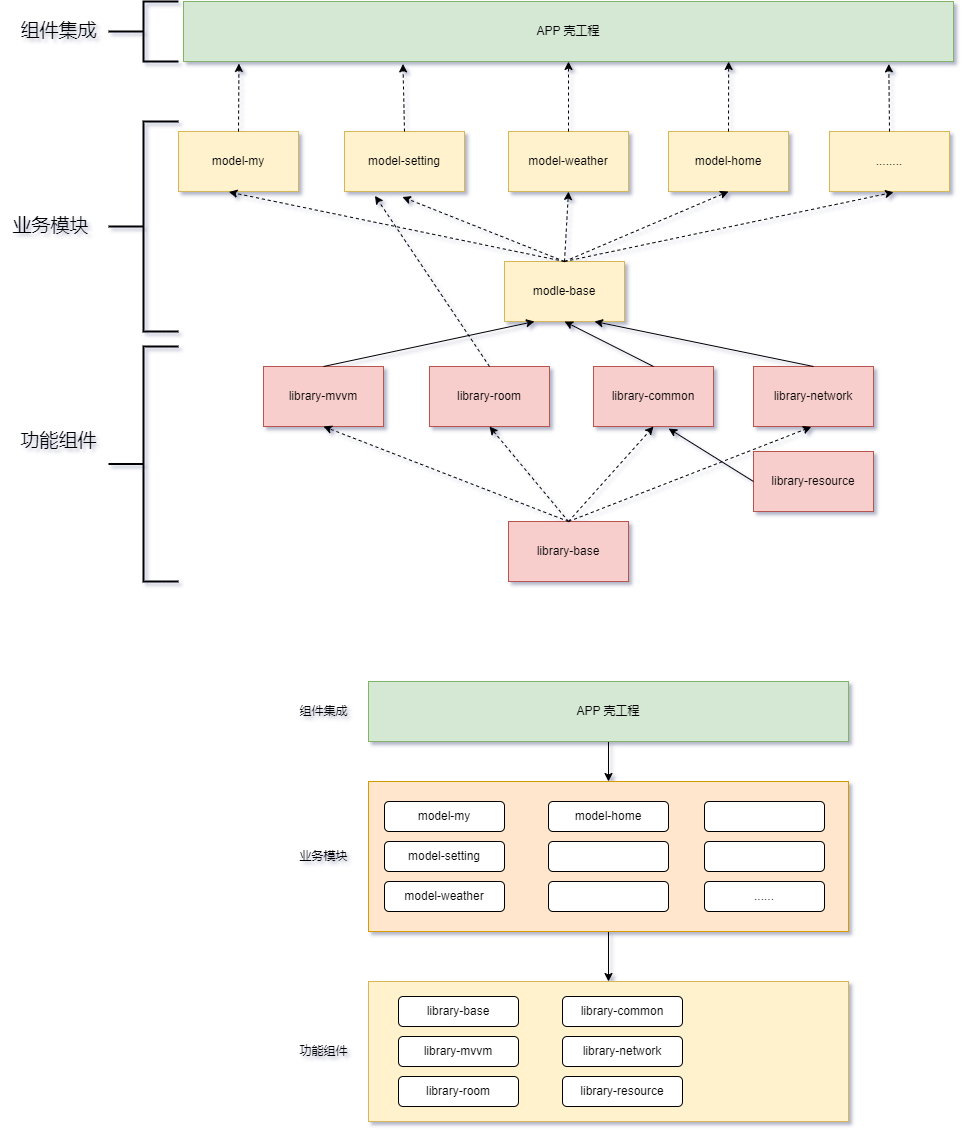

The diagram above was exported from draw.io. Its source (the exported page's mxGraphModel, read from the mxfile embedded in the PNG):
<mxGraphModel dx="2261" dy="750" grid="1" gridSize="10" guides="1" tooltips="1" connect="1" arrows="1" fold="1" page="1" pageScale="1" pageWidth="827" pageHeight="1169" background="#ffffff" math="0" shadow="1">
  <root>
    <mxCell id="0" />
    <mxCell id="1" parent="0" />
    <mxCell id="z_3DKPxAMHo4ZL43pO4x-57" value="modle-base" style="rounded=0;whiteSpace=wrap;html=1;labelBackgroundColor=none;fillColor=#fff2cc;strokeColor=#d6b656;" parent="1" vertex="1">
      <mxGeometry x="354" y="500" width="120" height="60" as="geometry" />
    </mxCell>
    <mxCell id="z_3DKPxAMHo4ZL43pO4x-58" value="library-base" style="rounded=0;whiteSpace=wrap;html=1;labelBackgroundColor=none;fillColor=#f8cecc;strokeColor=#b85450;" parent="1" vertex="1">
      <mxGeometry x="358" y="760" width="120" height="60" as="geometry" />
    </mxCell>
    <mxCell id="z_3DKPxAMHo4ZL43pO4x-59" value="library-mvvm" style="rounded=0;whiteSpace=wrap;html=1;labelBackgroundColor=none;fillColor=#f8cecc;strokeColor=#b85450;" parent="1" vertex="1">
      <mxGeometry x="113" y="605" width="120" height="60" as="geometry" />
    </mxCell>
    <mxCell id="z_3DKPxAMHo4ZL43pO4x-60" value="library-room" style="rounded=0;whiteSpace=wrap;html=1;labelBackgroundColor=none;fillColor=#f8cecc;strokeColor=#b85450;" parent="1" vertex="1">
      <mxGeometry x="279" y="605" width="120" height="60" as="geometry" />
    </mxCell>
    <mxCell id="z_3DKPxAMHo4ZL43pO4x-61" value="library-common" style="rounded=0;whiteSpace=wrap;html=1;labelBackgroundColor=none;fillColor=#f8cecc;strokeColor=#b85450;" parent="1" vertex="1">
      <mxGeometry x="443" y="605" width="120" height="60" as="geometry" />
    </mxCell>
    <mxCell id="z_3DKPxAMHo4ZL43pO4x-62" value="library-network" style="rounded=0;whiteSpace=wrap;html=1;labelBackgroundColor=none;fillColor=#f8cecc;strokeColor=#b85450;" parent="1" vertex="1">
      <mxGeometry x="603" y="605" width="120" height="60" as="geometry" />
    </mxCell>
    <mxCell id="z_3DKPxAMHo4ZL43pO4x-63" value="library-resource" style="rounded=0;whiteSpace=wrap;html=1;labelBackgroundColor=none;fillColor=#f8cecc;strokeColor=#b85450;" parent="1" vertex="1">
      <mxGeometry x="603" y="690" width="120" height="60" as="geometry" />
    </mxCell>
    <mxCell id="z_3DKPxAMHo4ZL43pO4x-65" value="" style="endArrow=classic;html=1;rounded=0;exitX=0.5;exitY=0;exitDx=0;exitDy=0;entryX=0.5;entryY=1;entryDx=0;entryDy=0;dashed=1;labelBackgroundColor=none;fontColor=default;" parent="1" source="z_3DKPxAMHo4ZL43pO4x-58" target="z_3DKPxAMHo4ZL43pO4x-59" edge="1">
      <mxGeometry width="50" height="50" relative="1" as="geometry">
        <mxPoint x="451" y="705" as="sourcePoint" />
        <mxPoint x="501" y="655" as="targetPoint" />
      </mxGeometry>
    </mxCell>
    <mxCell id="z_3DKPxAMHo4ZL43pO4x-66" value="" style="endArrow=classic;html=1;rounded=0;exitX=0.5;exitY=0;exitDx=0;exitDy=0;entryX=0.5;entryY=1;entryDx=0;entryDy=0;dashed=1;labelBackgroundColor=none;fontColor=default;" parent="1" source="z_3DKPxAMHo4ZL43pO4x-58" target="z_3DKPxAMHo4ZL43pO4x-60" edge="1">
      <mxGeometry width="50" height="50" relative="1" as="geometry">
        <mxPoint x="480" y="845" as="sourcePoint" />
        <mxPoint x="150" y="675" as="targetPoint" />
      </mxGeometry>
    </mxCell>
    <mxCell id="z_3DKPxAMHo4ZL43pO4x-67" value="" style="endArrow=classic;html=1;rounded=0;exitX=0.5;exitY=0;exitDx=0;exitDy=0;entryX=0.5;entryY=1;entryDx=0;entryDy=0;dashed=1;labelBackgroundColor=none;fontColor=default;" parent="1" source="z_3DKPxAMHo4ZL43pO4x-58" target="z_3DKPxAMHo4ZL43pO4x-61" edge="1">
      <mxGeometry width="50" height="50" relative="1" as="geometry">
        <mxPoint x="490" y="855" as="sourcePoint" />
        <mxPoint x="160" y="685" as="targetPoint" />
      </mxGeometry>
    </mxCell>
    <mxCell id="z_3DKPxAMHo4ZL43pO4x-68" value="" style="endArrow=classic;html=1;rounded=0;entryX=0.482;entryY=1.007;entryDx=0;entryDy=0;entryPerimeter=0;exitX=0.5;exitY=0;exitDx=0;exitDy=0;dashed=1;labelBackgroundColor=none;fontColor=default;" parent="1" source="z_3DKPxAMHo4ZL43pO4x-58" target="z_3DKPxAMHo4ZL43pO4x-62" edge="1">
      <mxGeometry width="50" height="50" relative="1" as="geometry">
        <mxPoint x="461" y="855" as="sourcePoint" />
        <mxPoint x="474" y="675" as="targetPoint" />
      </mxGeometry>
    </mxCell>
    <mxCell id="z_3DKPxAMHo4ZL43pO4x-69" value="" style="endArrow=classic;html=1;rounded=0;exitX=0;exitY=0.5;exitDx=0;exitDy=0;entryX=0.626;entryY=1.034;entryDx=0;entryDy=0;entryPerimeter=0;labelBackgroundColor=none;fontColor=default;" parent="1" source="z_3DKPxAMHo4ZL43pO4x-63" target="z_3DKPxAMHo4ZL43pO4x-61" edge="1">
      <mxGeometry width="50" height="50" relative="1" as="geometry">
        <mxPoint x="701" y="735" as="sourcePoint" />
        <mxPoint x="751" y="685" as="targetPoint" />
      </mxGeometry>
    </mxCell>
    <mxCell id="z_3DKPxAMHo4ZL43pO4x-74" value="model-my" style="rounded=0;whiteSpace=wrap;html=1;labelBackgroundColor=none;fillColor=#fff2cc;strokeColor=#d6b656;" parent="1" vertex="1">
      <mxGeometry x="28" y="370" width="120" height="60" as="geometry" />
    </mxCell>
    <mxCell id="z_3DKPxAMHo4ZL43pO4x-75" value="model-setting" style="rounded=0;whiteSpace=wrap;html=1;labelBackgroundColor=none;fillColor=#fff2cc;strokeColor=#d6b656;" parent="1" vertex="1">
      <mxGeometry x="194" y="370" width="120" height="60" as="geometry" />
    </mxCell>
    <mxCell id="z_3DKPxAMHo4ZL43pO4x-76" value="model-weather" style="rounded=0;whiteSpace=wrap;html=1;labelBackgroundColor=none;fillColor=#fff2cc;strokeColor=#d6b656;" parent="1" vertex="1">
      <mxGeometry x="358" y="370" width="120" height="60" as="geometry" />
    </mxCell>
    <mxCell id="z_3DKPxAMHo4ZL43pO4x-77" value="model-home" style="rounded=0;whiteSpace=wrap;html=1;labelBackgroundColor=none;fillColor=#fff2cc;strokeColor=#d6b656;" parent="1" vertex="1">
      <mxGeometry x="518" y="370" width="120" height="60" as="geometry" />
    </mxCell>
    <mxCell id="z_3DKPxAMHo4ZL43pO4x-78" value="........" style="rounded=0;whiteSpace=wrap;html=1;labelBackgroundColor=none;fillColor=#fff2cc;strokeColor=#d6b656;" parent="1" vertex="1">
      <mxGeometry x="679" y="370" width="120" height="60" as="geometry" />
    </mxCell>
    <mxCell id="z_3DKPxAMHo4ZL43pO4x-79" value="" style="endArrow=classic;html=1;rounded=0;exitX=0.5;exitY=0;exitDx=0;exitDy=0;entryX=0.42;entryY=1.008;entryDx=0;entryDy=0;dashed=1;entryPerimeter=0;labelBackgroundColor=none;fontColor=default;" parent="1" source="z_3DKPxAMHo4ZL43pO4x-57" target="z_3DKPxAMHo4ZL43pO4x-74" edge="1">
      <mxGeometry width="50" height="50" relative="1" as="geometry">
        <mxPoint x="429" y="845" as="sourcePoint" />
        <mxPoint x="178" y="675" as="targetPoint" />
      </mxGeometry>
    </mxCell>
    <mxCell id="z_3DKPxAMHo4ZL43pO4x-81" value="" style="endArrow=classic;html=1;rounded=0;exitX=0.5;exitY=0;exitDx=0;exitDy=0;entryX=0.482;entryY=1.091;entryDx=0;entryDy=0;dashed=1;entryPerimeter=0;labelBackgroundColor=none;fontColor=default;" parent="1" source="z_3DKPxAMHo4ZL43pO4x-57" target="z_3DKPxAMHo4ZL43pO4x-75" edge="1">
      <mxGeometry width="50" height="50" relative="1" as="geometry">
        <mxPoint x="429" y="355" as="sourcePoint" />
        <mxPoint x="89" y="195" as="targetPoint" />
      </mxGeometry>
    </mxCell>
    <mxCell id="z_3DKPxAMHo4ZL43pO4x-82" value="" style="endArrow=classic;html=1;rounded=0;exitX=0.5;exitY=0;exitDx=0;exitDy=0;entryX=0.5;entryY=1;entryDx=0;entryDy=0;dashed=1;labelBackgroundColor=none;fontColor=default;" parent="1" source="z_3DKPxAMHo4ZL43pO4x-57" target="z_3DKPxAMHo4ZL43pO4x-76" edge="1">
      <mxGeometry width="50" height="50" relative="1" as="geometry">
        <mxPoint x="439" y="365" as="sourcePoint" />
        <mxPoint x="99" y="205" as="targetPoint" />
      </mxGeometry>
    </mxCell>
    <mxCell id="z_3DKPxAMHo4ZL43pO4x-83" value="" style="endArrow=classic;html=1;rounded=0;exitX=0.5;exitY=0;exitDx=0;exitDy=0;entryX=0.5;entryY=1;entryDx=0;entryDy=0;dashed=1;labelBackgroundColor=none;fontColor=default;" parent="1" source="z_3DKPxAMHo4ZL43pO4x-57" target="z_3DKPxAMHo4ZL43pO4x-77" edge="1">
      <mxGeometry width="50" height="50" relative="1" as="geometry">
        <mxPoint x="429" y="365" as="sourcePoint" />
        <mxPoint x="428" y="195" as="targetPoint" />
      </mxGeometry>
    </mxCell>
    <mxCell id="z_3DKPxAMHo4ZL43pO4x-84" value="" style="endArrow=classic;html=1;rounded=0;exitX=0.5;exitY=0;exitDx=0;exitDy=0;entryX=0.534;entryY=1.013;entryDx=0;entryDy=0;dashed=1;entryPerimeter=0;labelBackgroundColor=none;fontColor=default;" parent="1" source="z_3DKPxAMHo4ZL43pO4x-57" target="z_3DKPxAMHo4ZL43pO4x-78" edge="1">
      <mxGeometry width="50" height="50" relative="1" as="geometry">
        <mxPoint x="429" y="365" as="sourcePoint" />
        <mxPoint x="588" y="195" as="targetPoint" />
      </mxGeometry>
    </mxCell>
    <mxCell id="z_3DKPxAMHo4ZL43pO4x-85" value="" style="endArrow=classic;html=1;rounded=0;exitX=0.5;exitY=0;exitDx=0;exitDy=0;entryX=0.25;entryY=1;entryDx=0;entryDy=0;labelBackgroundColor=none;fontColor=default;" parent="1" source="z_3DKPxAMHo4ZL43pO4x-59" target="z_3DKPxAMHo4ZL43pO4x-57" edge="1">
      <mxGeometry width="50" height="50" relative="1" as="geometry">
        <mxPoint x="608" y="775" as="sourcePoint" />
        <mxPoint x="523" y="677" as="targetPoint" />
      </mxGeometry>
    </mxCell>
    <mxCell id="z_3DKPxAMHo4ZL43pO4x-86" value="" style="endArrow=classic;html=1;rounded=0;exitX=0.5;exitY=0;exitDx=0;exitDy=0;entryX=0.5;entryY=1;entryDx=0;entryDy=0;labelBackgroundColor=none;fontColor=default;" parent="1" source="z_3DKPxAMHo4ZL43pO4x-61" target="z_3DKPxAMHo4ZL43pO4x-57" edge="1">
      <mxGeometry width="50" height="50" relative="1" as="geometry">
        <mxPoint x="618" y="785" as="sourcePoint" />
        <mxPoint x="533" y="687" as="targetPoint" />
      </mxGeometry>
    </mxCell>
    <mxCell id="z_3DKPxAMHo4ZL43pO4x-92" value="" style="endArrow=classic;html=1;rounded=0;exitX=0.5;exitY=0;exitDx=0;exitDy=0;entryX=0.75;entryY=1;entryDx=0;entryDy=0;labelBackgroundColor=none;fontColor=default;" parent="1" source="z_3DKPxAMHo4ZL43pO4x-62" target="z_3DKPxAMHo4ZL43pO4x-57" edge="1">
      <mxGeometry width="50" height="50" relative="1" as="geometry">
        <mxPoint x="508" y="615" as="sourcePoint" />
        <mxPoint x="429" y="425" as="targetPoint" />
      </mxGeometry>
    </mxCell>
    <mxCell id="z_3DKPxAMHo4ZL43pO4x-93" value="" style="endArrow=classic;html=1;rounded=0;exitX=0.5;exitY=0;exitDx=0;exitDy=0;entryX=0.254;entryY=1.071;entryDx=0;entryDy=0;dashed=1;entryPerimeter=0;labelBackgroundColor=none;fontColor=default;" parent="1" source="z_3DKPxAMHo4ZL43pO4x-60" target="z_3DKPxAMHo4ZL43pO4x-75" edge="1">
      <mxGeometry width="50" height="50" relative="1" as="geometry">
        <mxPoint x="429" y="365" as="sourcePoint" />
        <mxPoint x="88" y="195" as="targetPoint" />
      </mxGeometry>
    </mxCell>
    <mxCell id="z_3DKPxAMHo4ZL43pO4x-120" value="" style="edgeStyle=orthogonalEdgeStyle;rounded=0;orthogonalLoop=1;jettySize=auto;html=1;entryX=0.5;entryY=0;entryDx=0;entryDy=0;labelBackgroundColor=none;fontColor=default;" parent="1" source="z_3DKPxAMHo4ZL43pO4x-121" target="z_3DKPxAMHo4ZL43pO4x-123" edge="1">
      <mxGeometry relative="1" as="geometry" />
    </mxCell>
    <mxCell id="z_3DKPxAMHo4ZL43pO4x-121" value="" style="rounded=0;whiteSpace=wrap;html=1;labelBackgroundColor=none;fillColor=#d5e8d4;strokeColor=#82b366;" parent="1" vertex="1">
      <mxGeometry x="218" y="920" width="480" height="60" as="geometry" />
    </mxCell>
    <mxCell id="z_3DKPxAMHo4ZL43pO4x-122" value="" style="edgeStyle=orthogonalEdgeStyle;rounded=0;orthogonalLoop=1;jettySize=auto;html=1;entryX=0.5;entryY=0;entryDx=0;entryDy=0;labelBackgroundColor=none;fontColor=default;" parent="1" source="z_3DKPxAMHo4ZL43pO4x-123" target="z_3DKPxAMHo4ZL43pO4x-124" edge="1">
      <mxGeometry relative="1" as="geometry" />
    </mxCell>
    <mxCell id="z_3DKPxAMHo4ZL43pO4x-123" value="" style="rounded=0;whiteSpace=wrap;html=1;labelBackgroundColor=none;fillColor=#ffe6cc;strokeColor=#d79b00;" parent="1" vertex="1">
      <mxGeometry x="218" y="1020" width="480" height="150" as="geometry" />
    </mxCell>
    <mxCell id="z_3DKPxAMHo4ZL43pO4x-124" value="" style="rounded=0;whiteSpace=wrap;html=1;labelBackgroundColor=none;fillColor=#fff2cc;strokeColor=#d6b656;" parent="1" vertex="1">
      <mxGeometry x="218" y="1220" width="480" height="140" as="geometry" />
    </mxCell>
    <mxCell id="z_3DKPxAMHo4ZL43pO4x-125" value="组件集成" style="text;html=1;align=center;verticalAlign=middle;resizable=0;points=[];autosize=1;strokeColor=none;fillColor=none;labelBackgroundColor=none;" parent="1" vertex="1">
      <mxGeometry x="138" y="935" width="70" height="30" as="geometry" />
    </mxCell>
    <mxCell id="z_3DKPxAMHo4ZL43pO4x-126" value="业务模块" style="text;html=1;align=center;verticalAlign=middle;resizable=0;points=[];autosize=1;strokeColor=none;fillColor=none;labelBackgroundColor=none;" parent="1" vertex="1">
      <mxGeometry x="138" y="1080" width="70" height="30" as="geometry" />
    </mxCell>
    <mxCell id="z_3DKPxAMHo4ZL43pO4x-127" value="功能组件" style="text;html=1;align=center;verticalAlign=middle;resizable=0;points=[];autosize=1;strokeColor=none;fillColor=none;labelBackgroundColor=none;" parent="1" vertex="1">
      <mxGeometry x="138" y="1275" width="70" height="30" as="geometry" />
    </mxCell>
    <mxCell id="z_3DKPxAMHo4ZL43pO4x-128" value="APP 壳工程" style="text;html=1;strokeColor=none;fillColor=none;align=center;verticalAlign=middle;whiteSpace=wrap;rounded=0;labelBackgroundColor=none;" parent="1" vertex="1">
      <mxGeometry x="400" y="935" width="116" height="30" as="geometry" />
    </mxCell>
    <mxCell id="z_3DKPxAMHo4ZL43pO4x-129" value="model-my" style="rounded=1;whiteSpace=wrap;html=1;labelBackgroundColor=none;" parent="1" vertex="1">
      <mxGeometry x="234" y="1040" width="120" height="30" as="geometry" />
    </mxCell>
    <mxCell id="z_3DKPxAMHo4ZL43pO4x-130" value="model-setting" style="rounded=1;whiteSpace=wrap;html=1;labelBackgroundColor=none;" parent="1" vertex="1">
      <mxGeometry x="234" y="1080" width="120" height="30" as="geometry" />
    </mxCell>
    <mxCell id="z_3DKPxAMHo4ZL43pO4x-131" value="model-weather" style="rounded=1;whiteSpace=wrap;html=1;labelBackgroundColor=none;" parent="1" vertex="1">
      <mxGeometry x="234" y="1120" width="120" height="30" as="geometry" />
    </mxCell>
    <mxCell id="z_3DKPxAMHo4ZL43pO4x-132" value="model-home" style="rounded=1;whiteSpace=wrap;html=1;labelBackgroundColor=none;" parent="1" vertex="1">
      <mxGeometry x="398" y="1040" width="120" height="30" as="geometry" />
    </mxCell>
    <mxCell id="z_3DKPxAMHo4ZL43pO4x-133" value="" style="rounded=1;whiteSpace=wrap;html=1;labelBackgroundColor=none;" parent="1" vertex="1">
      <mxGeometry x="398" y="1080" width="120" height="30" as="geometry" />
    </mxCell>
    <mxCell id="z_3DKPxAMHo4ZL43pO4x-134" value="" style="rounded=1;whiteSpace=wrap;html=1;labelBackgroundColor=none;" parent="1" vertex="1">
      <mxGeometry x="398" y="1120" width="120" height="30" as="geometry" />
    </mxCell>
    <mxCell id="z_3DKPxAMHo4ZL43pO4x-135" value="" style="rounded=1;whiteSpace=wrap;html=1;labelBackgroundColor=none;" parent="1" vertex="1">
      <mxGeometry x="554" y="1040" width="120" height="30" as="geometry" />
    </mxCell>
    <mxCell id="z_3DKPxAMHo4ZL43pO4x-136" value="" style="rounded=1;whiteSpace=wrap;html=1;labelBackgroundColor=none;" parent="1" vertex="1">
      <mxGeometry x="554" y="1080" width="120" height="30" as="geometry" />
    </mxCell>
    <mxCell id="z_3DKPxAMHo4ZL43pO4x-137" value="......" style="rounded=1;whiteSpace=wrap;html=1;labelBackgroundColor=none;" parent="1" vertex="1">
      <mxGeometry x="554" y="1120" width="120" height="30" as="geometry" />
    </mxCell>
    <mxCell id="z_3DKPxAMHo4ZL43pO4x-138" value="library-base" style="rounded=1;whiteSpace=wrap;html=1;labelBackgroundColor=none;" parent="1" vertex="1">
      <mxGeometry x="248" y="1235" width="120" height="30" as="geometry" />
    </mxCell>
    <mxCell id="z_3DKPxAMHo4ZL43pO4x-139" value="library-mvvm" style="rounded=1;whiteSpace=wrap;html=1;labelBackgroundColor=none;" parent="1" vertex="1">
      <mxGeometry x="248" y="1275" width="120" height="30" as="geometry" />
    </mxCell>
    <mxCell id="z_3DKPxAMHo4ZL43pO4x-140" value="library-room" style="rounded=1;whiteSpace=wrap;html=1;labelBackgroundColor=none;" parent="1" vertex="1">
      <mxGeometry x="248" y="1315" width="120" height="30" as="geometry" />
    </mxCell>
    <mxCell id="z_3DKPxAMHo4ZL43pO4x-141" value="library-common" style="rounded=1;whiteSpace=wrap;html=1;labelBackgroundColor=none;" parent="1" vertex="1">
      <mxGeometry x="412" y="1235" width="120" height="30" as="geometry" />
    </mxCell>
    <mxCell id="z_3DKPxAMHo4ZL43pO4x-142" value="library-network" style="rounded=1;whiteSpace=wrap;html=1;labelBackgroundColor=none;" parent="1" vertex="1">
      <mxGeometry x="412" y="1275" width="120" height="30" as="geometry" />
    </mxCell>
    <mxCell id="z_3DKPxAMHo4ZL43pO4x-143" value="library-resource" style="rounded=1;whiteSpace=wrap;html=1;labelBackgroundColor=none;" parent="1" vertex="1">
      <mxGeometry x="412" y="1315" width="120" height="30" as="geometry" />
    </mxCell>
    <mxCell id="z_3DKPxAMHo4ZL43pO4x-144" value="APP 壳工程" style="rounded=0;whiteSpace=wrap;html=1;labelBackgroundColor=none;fillColor=#d5e8d4;strokeColor=#82b366;" parent="1" vertex="1">
      <mxGeometry x="33" y="240" width="770" height="60" as="geometry" />
    </mxCell>
    <mxCell id="z_3DKPxAMHo4ZL43pO4x-145" value="" style="endArrow=classic;html=1;rounded=0;exitX=0.5;exitY=0;exitDx=0;exitDy=0;entryX=0.072;entryY=1.033;entryDx=0;entryDy=0;dashed=1;entryPerimeter=0;labelBackgroundColor=none;fontColor=default;" parent="1" source="z_3DKPxAMHo4ZL43pO4x-74" target="z_3DKPxAMHo4ZL43pO4x-144" edge="1">
      <mxGeometry width="50" height="50" relative="1" as="geometry">
        <mxPoint x="428" y="490" as="sourcePoint" />
        <mxPoint x="88" y="410" as="targetPoint" />
      </mxGeometry>
    </mxCell>
    <mxCell id="z_3DKPxAMHo4ZL43pO4x-146" value="" style="endArrow=classic;html=1;rounded=0;exitX=0.5;exitY=0;exitDx=0;exitDy=0;dashed=1;entryX=0.285;entryY=1.04;entryDx=0;entryDy=0;entryPerimeter=0;labelBackgroundColor=none;fontColor=default;" parent="1" source="z_3DKPxAMHo4ZL43pO4x-75" target="z_3DKPxAMHo4ZL43pO4x-144" edge="1">
      <mxGeometry width="50" height="50" relative="1" as="geometry">
        <mxPoint x="98" y="350" as="sourcePoint" />
        <mxPoint x="254" y="280" as="targetPoint" />
      </mxGeometry>
    </mxCell>
    <mxCell id="z_3DKPxAMHo4ZL43pO4x-147" value="" style="endArrow=classic;html=1;rounded=0;exitX=0.5;exitY=0;exitDx=0;exitDy=0;dashed=1;entryX=0.5;entryY=1;entryDx=0;entryDy=0;labelBackgroundColor=none;fontColor=default;" parent="1" source="z_3DKPxAMHo4ZL43pO4x-76" target="z_3DKPxAMHo4ZL43pO4x-144" edge="1">
      <mxGeometry width="50" height="50" relative="1" as="geometry">
        <mxPoint x="108" y="360" as="sourcePoint" />
        <mxPoint x="418" y="280" as="targetPoint" />
      </mxGeometry>
    </mxCell>
    <mxCell id="z_3DKPxAMHo4ZL43pO4x-150" value="" style="endArrow=classic;html=1;rounded=0;exitX=0.5;exitY=0;exitDx=0;exitDy=0;dashed=1;entryX=0.708;entryY=1;entryDx=0;entryDy=0;entryPerimeter=0;labelBackgroundColor=none;fontColor=default;" parent="1" source="z_3DKPxAMHo4ZL43pO4x-77" target="z_3DKPxAMHo4ZL43pO4x-144" edge="1">
      <mxGeometry width="50" height="50" relative="1" as="geometry">
        <mxPoint x="428" y="350" as="sourcePoint" />
        <mxPoint x="578" y="280" as="targetPoint" />
      </mxGeometry>
    </mxCell>
    <mxCell id="z_3DKPxAMHo4ZL43pO4x-151" value="" style="endArrow=classic;html=1;rounded=0;exitX=0.5;exitY=0;exitDx=0;exitDy=0;dashed=1;entryX=0.916;entryY=1.04;entryDx=0;entryDy=0;entryPerimeter=0;labelBackgroundColor=none;fontColor=default;" parent="1" source="z_3DKPxAMHo4ZL43pO4x-78" target="z_3DKPxAMHo4ZL43pO4x-144" edge="1">
      <mxGeometry width="50" height="50" relative="1" as="geometry">
        <mxPoint x="588" y="350" as="sourcePoint" />
        <mxPoint x="588" y="280" as="targetPoint" />
      </mxGeometry>
    </mxCell>
    <mxCell id="YyChL62GLwkj-lmVWixU-4" value="" style="strokeWidth=2;html=1;shape=mxgraph.flowchart.annotation_2;align=left;labelPosition=right;pointerEvents=1;" parent="1" vertex="1">
      <mxGeometry x="-42" y="240" width="70" height="60" as="geometry" />
    </mxCell>
    <mxCell id="YyChL62GLwkj-lmVWixU-5" value="&lt;font style=&quot;font-size: 19px;&quot;&gt;组件集成&lt;/font&gt;" style="text;html=1;align=center;verticalAlign=middle;resizable=0;points=[];autosize=1;strokeColor=none;fillColor=none;" parent="1" vertex="1">
      <mxGeometry x="-142" y="250" width="100" height="40" as="geometry" />
    </mxCell>
    <mxCell id="YyChL62GLwkj-lmVWixU-6" value="" style="strokeWidth=2;html=1;shape=mxgraph.flowchart.annotation_2;align=left;labelPosition=right;pointerEvents=1;" parent="1" vertex="1">
      <mxGeometry x="-42" y="360" width="70" height="210" as="geometry" />
    </mxCell>
    <mxCell id="YyChL62GLwkj-lmVWixU-7" value="&lt;font style=&quot;font-size: 19px;&quot;&gt;业务模块&lt;/font&gt;" style="text;html=1;align=center;verticalAlign=middle;resizable=0;points=[];autosize=1;strokeColor=none;fillColor=none;" parent="1" vertex="1">
      <mxGeometry x="-150" y="445" width="100" height="40" as="geometry" />
    </mxCell>
    <mxCell id="YyChL62GLwkj-lmVWixU-8" value="" style="strokeWidth=2;html=1;shape=mxgraph.flowchart.annotation_2;align=left;labelPosition=right;pointerEvents=1;" parent="1" vertex="1">
      <mxGeometry x="-42" y="585" width="70" height="235" as="geometry" />
    </mxCell>
    <mxCell id="YyChL62GLwkj-lmVWixU-9" value="&lt;span style=&quot;font-size: 19px;&quot;&gt;功能组件&lt;/span&gt;" style="text;html=1;align=center;verticalAlign=middle;resizable=0;points=[];autosize=1;strokeColor=none;fillColor=none;" parent="1" vertex="1">
      <mxGeometry x="-142" y="660" width="100" height="40" as="geometry" />
    </mxCell>
  </root>
</mxGraphModel>